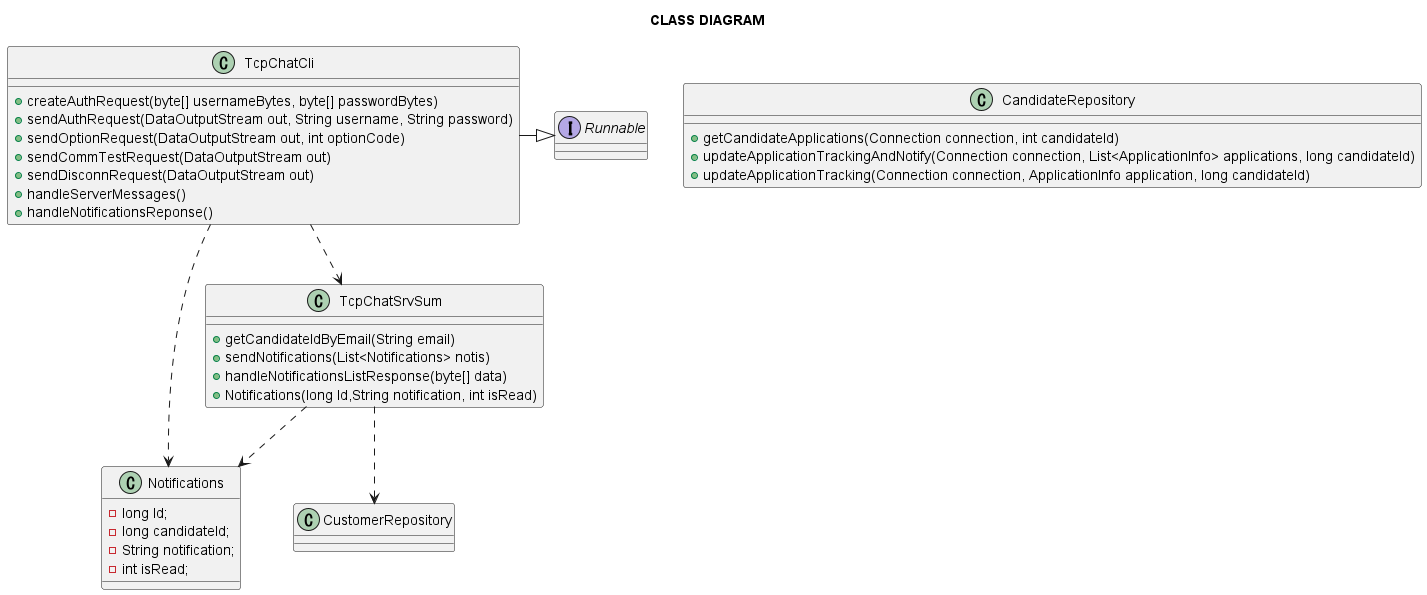

The diagram above was rendered by PlantUML. Its source (embedded in the PNG):
@startuml

title CLASS DIAGRAM

interface Runnable {

}

class TcpChatCli {
+createAuthRequest(byte[] usernameBytes, byte[] passwordBytes)
+sendAuthRequest(DataOutputStream out, String username, String password)
+sendOptionRequest(DataOutputStream out, int optionCode)
+sendCommTestRequest(DataOutputStream out)
+sendDisconnRequest(DataOutputStream out)
+handleServerMessages()
+handleNotificationsReponse()

}

class TcpChatSrvSum{
+getCandidateIdByEmail(String email)
+sendNotifications(List<Notifications> notis)
+handleNotificationsListResponse(byte[] data)
+Notifications(long Id,String notification, int isRead)
}

class Notifications{
-long Id;
-long candidateId;
-String notification;
-int isRead;

}

class CandidateRepository{
+getCandidateApplications(Connection connection, int candidateId)
+updateApplicationTrackingAndNotify(Connection connection, List<ApplicationInfo> applications, long candidateId)
+updateApplicationTracking(Connection connection, ApplicationInfo application, long candidateId)
}

TcpChatCli ..> TcpChatSrvSum
TcpChatSrvSum ..> Notifications
TcpChatSrvSum ..> CustomerRepository
TcpChatCli ..> Notifications


TcpChatCli -|> Runnable

@enduml